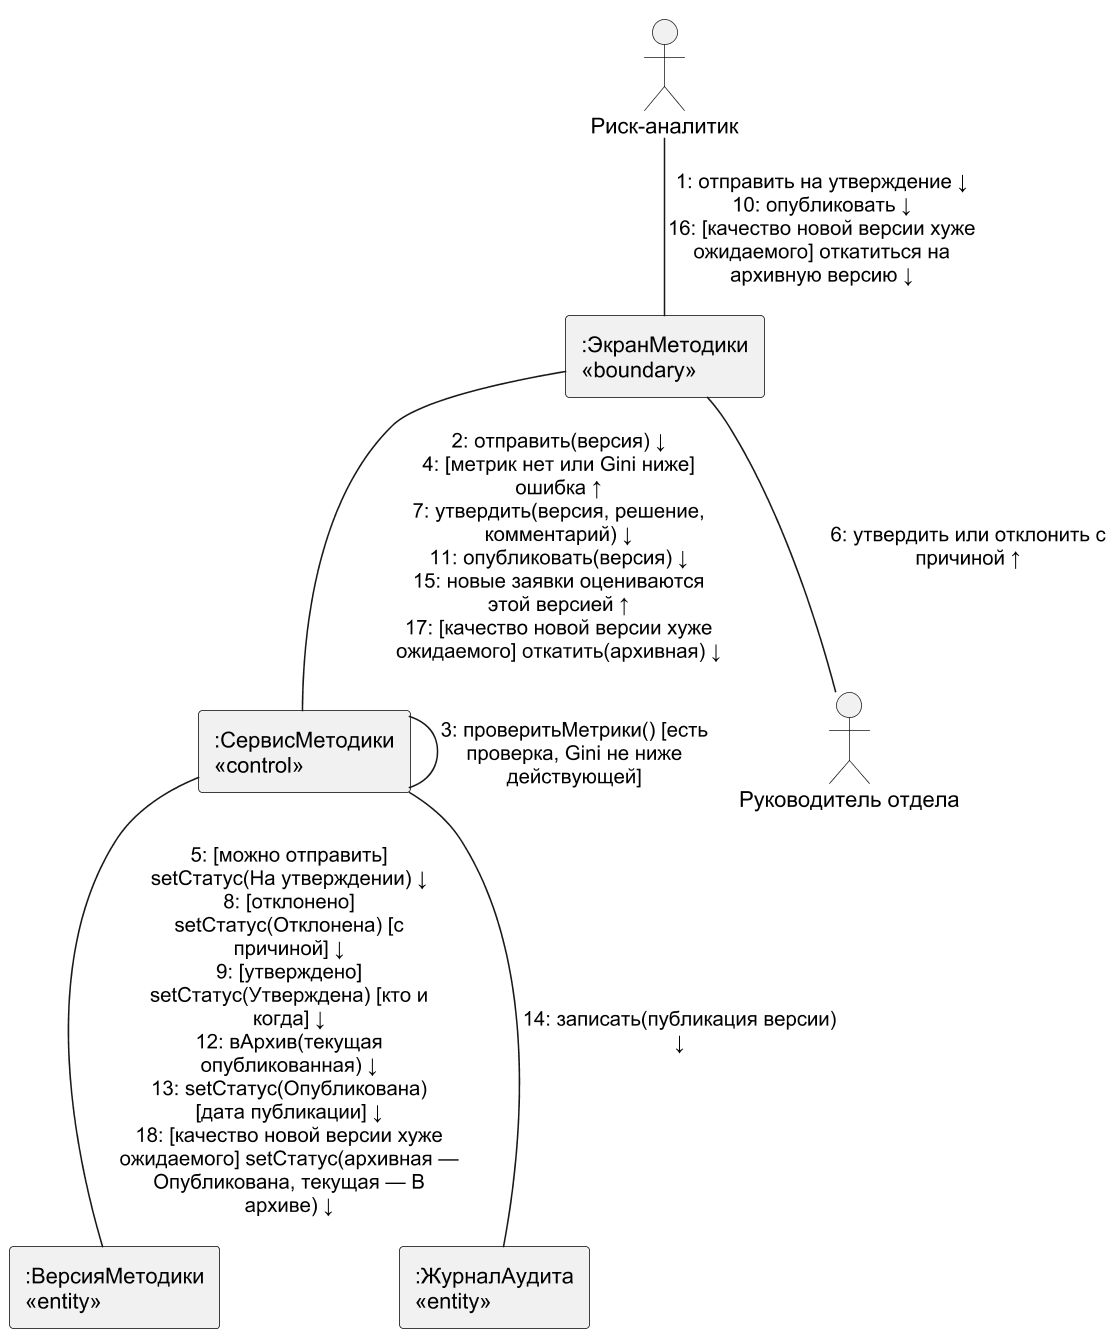

The diagram above was rendered by PlantUML. Its source (embedded in the PNG):
@startuml
!pragma layout smetana
skinparam dpi 150
skinparam defaultFontName Arial
skinparam shadowing false
skinparam monochrome true
skinparam rectangle {
 BorderColor black
}
actor "Риск-аналитик" as RA
rectangle ":ЭкранМетодики\n«boundary»" as UI
rectangle ":СервисМетодики\n«control»" as T
rectangle ":ВерсияМетодики\n«entity»" as M
actor "Руководитель отдела" as HD
rectangle ":ЖурналАудита\n«entity»" as AU
RA -- UI : "1: отправить на утверждение ↓\n10: опубликовать ↓\n16: [качество новой версии хуже\nожидаемого] откатиться на\nархивную версию ↓"
UI -- T : "2: отправить(версия) ↓\n4: [метрик нет или Gini ниже]\nошибка ↑\n7: утвердить(версия, решение,\nкомментарий) ↓\n11: опубликовать(версия) ↓\n15: новые заявки оцениваются\nэтой версией ↑\n17: [качество новой версии хуже\nожидаемого] откатить(архивная) ↓"
T -- T : "3: проверитьМетрики() [есть\nпроверка, Gini не ниже\nдействующей]"
T -- M : "5: [можно отправить]\nsetСтатус(На утверждении) ↓\n8: [отклонено]\nsetСтатус(Отклонена) [с\nпричиной] ↓\n9: [утверждено]\nsetСтатус(Утверждена) [кто и\nкогда] ↓\n12: вАрхив(текущая\nопубликованная) ↓\n13: setСтатус(Опубликована)\n[дата публикации] ↓\n18: [качество новой версии хуже\nожидаемого] setСтатус(архивная —\nОпубликована, текущая — В\nархиве) ↓"
UI -- HD : "6: утвердить или отклонить с\nпричиной ↑"
T -- AU : "14: записать(публикация версии)\n↓"
@enduml